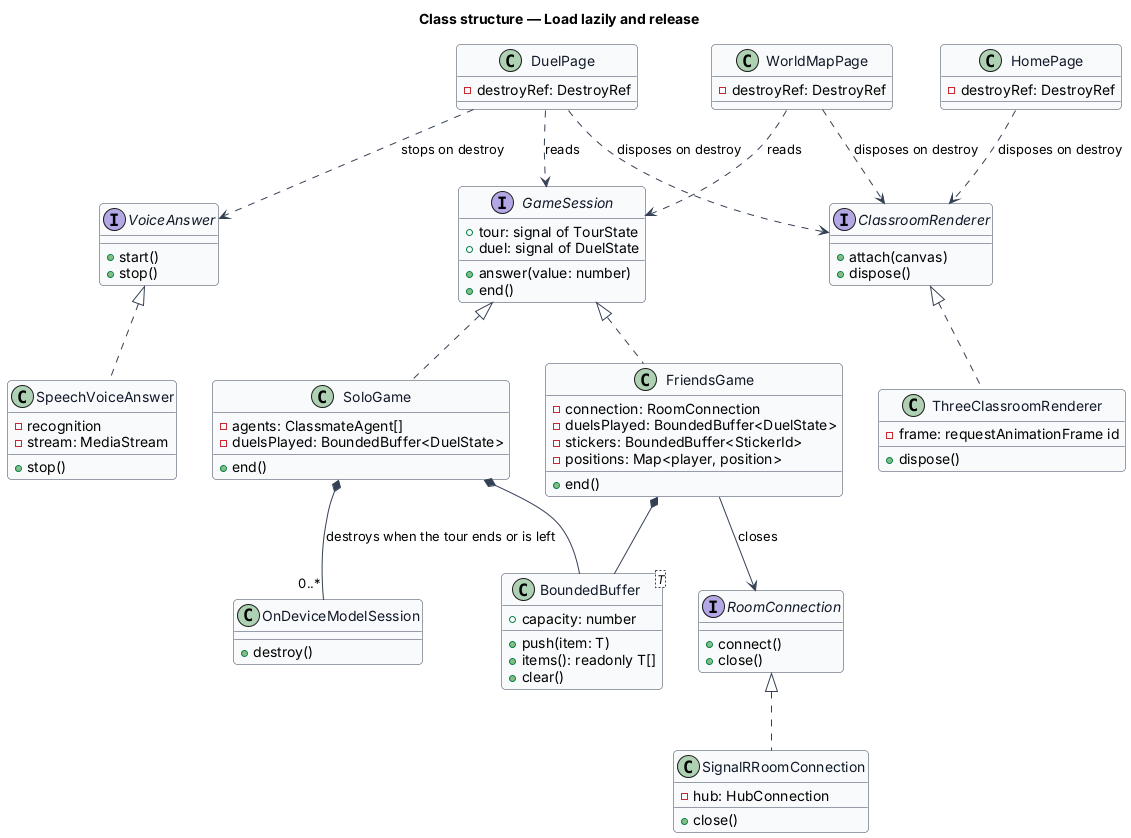

The diagram above was rendered by PlantUML. Its source (embedded in the PNG):
@startuml
skinparam backgroundColor #FFFFFF
skinparam shadowing false
skinparam roundcorner 8
skinparam defaultFontName Arial
skinparam ArrowColor #344054
skinparam class {
  BorderColor #344054
  FontColor #101828
  BackgroundColor #F9FAFB
}
title Class structure — Load lazily and release

interface GameSession {
  +tour: signal of TourState
  +duel: signal of DuelState
  +answer(value: number)
  +end()
}
class SoloGame {
  -agents: ClassmateAgent[]
  -duelsPlayed: BoundedBuffer<DuelState>
  +end()
}
class FriendsGame {
  -connection: RoomConnection
  -duelsPlayed: BoundedBuffer<DuelState>
  -stickers: BoundedBuffer<StickerId>
  -positions: Map<player, position>
  +end()
}
class "BoundedBuffer<T>" as BoundedBuffer {
  +capacity: number
  +push(item: T)
  +items(): readonly T[]
  +clear()
}
interface RoomConnection {
  +connect()
  +close()
}
class SignalRRoomConnection {
  -hub: HubConnection
  +close()
}
interface VoiceAnswer {
  +start()
  +stop()
}
class SpeechVoiceAnswer {
  -recognition
  -stream: MediaStream
  +stop()
}
interface ClassroomRenderer {
  +attach(canvas)
  +dispose()
}
class ThreeClassroomRenderer {
  -frame: requestAnimationFrame id
  +dispose()
}
class OnDeviceModelSession {
  +destroy()
}
class DuelPage {
  -destroyRef: DestroyRef
}
class HomePage {
  -destroyRef: DestroyRef
}
class WorldMapPage {
  -destroyRef: DestroyRef
}
GameSession <|.. SoloGame
GameSession <|.. FriendsGame
RoomConnection <|.. SignalRRoomConnection
VoiceAnswer <|.. SpeechVoiceAnswer
ClassroomRenderer <|.. ThreeClassroomRenderer
SoloGame *-- BoundedBuffer
FriendsGame *-- BoundedBuffer
SoloGame *-- "0..*" OnDeviceModelSession : destroys when the tour ends or is left
FriendsGame --> RoomConnection : closes
DuelPage ..> GameSession : reads
DuelPage ..> VoiceAnswer : stops on destroy
DuelPage ..> ClassroomRenderer : disposes on destroy
HomePage ..> ClassroomRenderer : disposes on destroy
WorldMapPage ..> ClassroomRenderer : disposes on destroy
WorldMapPage ..> GameSession : reads
@enduml